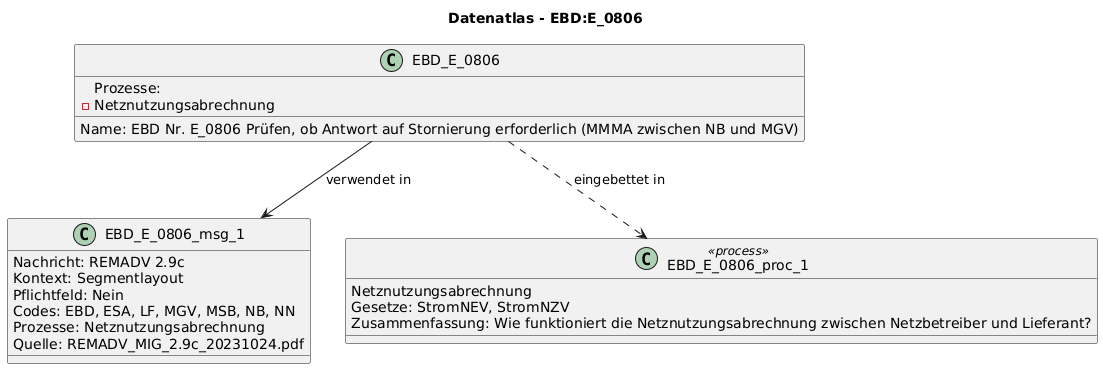

The diagram above was rendered by PlantUML. Its source (embedded in the PNG):
@startuml
title Datenatlas - EBD:E_0806
class EBD_E_0806 {
  Name: EBD Nr. E_0806 Prüfen, ob Antwort auf Stornierung erforderlich (MMMA zwischen NB und MGV)
  Prozesse:
    - Netznutzungsabrechnung
}
class EBD_E_0806_msg_1 {
  Nachricht: REMADV 2.9c
  Kontext: Segmentlayout
  Pflichtfeld: Nein
  Codes: EBD, ESA, LF, MGV, MSB, NB, NN
  Prozesse: Netznutzungsabrechnung
  Quelle: REMADV_MIG_2.9c_20231024.pdf
}
EBD_E_0806 --> EBD_E_0806_msg_1 : verwendet in
class EBD_E_0806_proc_1 <<process>> {
  Netznutzungsabrechnung
  Gesetze: StromNEV, StromNZV
  Zusammenfassung: Wie funktioniert die Netznutzungsabrechnung zwischen Netzbetreiber und Lieferant?
}
EBD_E_0806 ..> EBD_E_0806_proc_1 : eingebettet in
@enduml